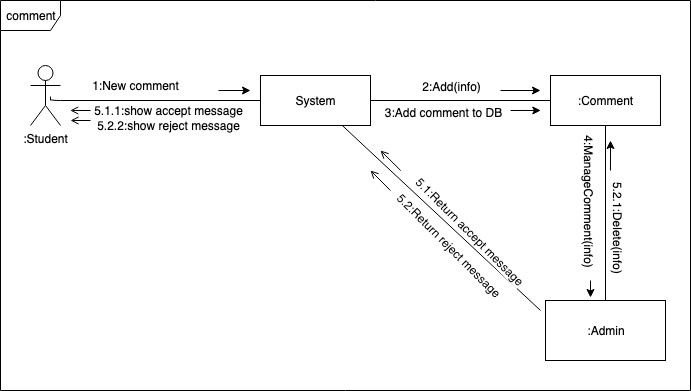

The diagram above was exported from draw.io. Its source (the exported page's mxGraphModel, read from the mxfile embedded in the PNG):
<mxGraphModel dx="946" dy="597" grid="1" gridSize="10" guides="1" tooltips="1" connect="1" arrows="1" fold="1" page="1" pageScale="1" pageWidth="850" pageHeight="1100" math="0" shadow="0">
  <root>
    <mxCell id="0" />
    <mxCell id="1" parent="0" />
    <mxCell id="xBZq1H4q6J_t6dfRbZE9-2" value="comment" style="shape=umlFrame;whiteSpace=wrap;html=1;" parent="1" vertex="1">
      <mxGeometry x="50" y="180" width="690" height="390" as="geometry" />
    </mxCell>
    <mxCell id="xBZq1H4q6J_t6dfRbZE9-14" value=":Student" style="shape=umlActor;verticalLabelPosition=bottom;labelBackgroundColor=#ffffff;verticalAlign=top;html=1;" parent="1" vertex="1">
      <mxGeometry x="80" y="245" width="30" height="60" as="geometry" />
    </mxCell>
    <mxCell id="xBZq1H4q6J_t6dfRbZE9-12" value="System" style="html=1;" parent="1" vertex="1">
      <mxGeometry x="310" y="255" width="110" height="50" as="geometry" />
    </mxCell>
    <mxCell id="xBZq1H4q6J_t6dfRbZE9-13" value=":Comment" style="html=1;" parent="1" vertex="1">
      <mxGeometry x="600" y="255" width="110" height="50" as="geometry" />
    </mxCell>
    <mxCell id="xBZq1H4q6J_t6dfRbZE9-16" value="" style="endArrow=none;html=1;edgeStyle=orthogonalEdgeStyle;entryX=0;entryY=0.5;entryDx=0;entryDy=0;" parent="1" target="xBZq1H4q6J_t6dfRbZE9-12" edge="1">
      <mxGeometry relative="1" as="geometry">
        <mxPoint x="100" y="280" as="sourcePoint" />
        <mxPoint x="260" y="400" as="targetPoint" />
        <Array as="points">
          <mxPoint x="100" y="275" />
          <mxPoint x="100" y="280" />
        </Array>
      </mxGeometry>
    </mxCell>
    <mxCell id="xBZq1H4q6J_t6dfRbZE9-17" value="" style="resizable=0;html=1;align=left;verticalAlign=bottom;labelBackgroundColor=#ffffff;fontSize=10;" parent="xBZq1H4q6J_t6dfRbZE9-16" connectable="0" vertex="1">
      <mxGeometry x="-1" relative="1" as="geometry" />
    </mxCell>
    <mxCell id="xBZq1H4q6J_t6dfRbZE9-18" value="" style="resizable=0;html=1;align=right;verticalAlign=bottom;labelBackgroundColor=#ffffff;fontSize=10;" parent="xBZq1H4q6J_t6dfRbZE9-16" connectable="0" vertex="1">
      <mxGeometry x="1" relative="1" as="geometry" />
    </mxCell>
    <mxCell id="xBZq1H4q6J_t6dfRbZE9-19" value="" style="endArrow=classic;html=1;" parent="1" edge="1">
      <mxGeometry width="50" height="50" relative="1" as="geometry">
        <mxPoint x="268" y="270" as="sourcePoint" />
        <mxPoint x="300" y="270" as="targetPoint" />
      </mxGeometry>
    </mxCell>
    <mxCell id="xBZq1H4q6J_t6dfRbZE9-20" value="1:New comment" style="text;html=1;align=center;verticalAlign=middle;resizable=0;points=[];autosize=1;" parent="1" vertex="1">
      <mxGeometry x="135" y="255" width="100" height="20" as="geometry" />
    </mxCell>
    <mxCell id="xBZq1H4q6J_t6dfRbZE9-23" value="" style="endArrow=none;html=1;entryX=0;entryY=0.5;entryDx=0;entryDy=0;exitX=1;exitY=0.5;exitDx=0;exitDy=0;" parent="1" source="xBZq1H4q6J_t6dfRbZE9-12" target="xBZq1H4q6J_t6dfRbZE9-13" edge="1">
      <mxGeometry width="50" height="50" relative="1" as="geometry">
        <mxPoint x="100" y="450" as="sourcePoint" />
        <mxPoint x="150" y="400" as="targetPoint" />
      </mxGeometry>
    </mxCell>
    <mxCell id="xBZq1H4q6J_t6dfRbZE9-25" value="2:Add(info)" style="text;html=1;align=center;verticalAlign=middle;resizable=0;points=[];labelBackgroundColor=#ffffff;" parent="xBZq1H4q6J_t6dfRbZE9-23" vertex="1" connectable="0">
      <mxGeometry x="-0.3571" y="1" relative="1" as="geometry">
        <mxPoint x="22" y="-14" as="offset" />
      </mxGeometry>
    </mxCell>
    <mxCell id="xBZq1H4q6J_t6dfRbZE9-24" value="" style="endArrow=classic;html=1;" parent="1" edge="1">
      <mxGeometry width="50" height="50" relative="1" as="geometry">
        <mxPoint x="550" y="270" as="sourcePoint" />
        <mxPoint x="590" y="270" as="targetPoint" />
      </mxGeometry>
    </mxCell>
    <mxCell id="qsLp6lp8HqzViWC9dZyc-1" value=":Admin" style="rounded=0;whiteSpace=wrap;html=1;" vertex="1" parent="1">
      <mxGeometry x="595" y="480" width="120" height="60" as="geometry" />
    </mxCell>
    <mxCell id="qsLp6lp8HqzViWC9dZyc-2" value="" style="endArrow=none;html=1;entryX=0.5;entryY=0;entryDx=0;entryDy=0;exitX=0.5;exitY=1;exitDx=0;exitDy=0;" edge="1" parent="1" source="xBZq1H4q6J_t6dfRbZE9-13" target="qsLp6lp8HqzViWC9dZyc-1">
      <mxGeometry width="50" height="50" relative="1" as="geometry">
        <mxPoint x="100" y="570" as="sourcePoint" />
        <mxPoint x="150" y="520" as="targetPoint" />
      </mxGeometry>
    </mxCell>
    <mxCell id="qsLp6lp8HqzViWC9dZyc-4" value="4:ManageComment(info)" style="text;html=1;align=center;verticalAlign=middle;resizable=0;points=[];labelBackgroundColor=#ffffff;rotation=90;" vertex="1" connectable="0" parent="qsLp6lp8HqzViWC9dZyc-2">
      <mxGeometry x="0.0588" y="-2" relative="1" as="geometry">
        <mxPoint x="-13" y="-18" as="offset" />
      </mxGeometry>
    </mxCell>
    <mxCell id="qsLp6lp8HqzViWC9dZyc-5" value="" style="endArrow=classic;html=1;entryX=0.375;entryY=-0.05;entryDx=0;entryDy=0;entryPerimeter=0;" edge="1" parent="1" target="qsLp6lp8HqzViWC9dZyc-1">
      <mxGeometry width="50" height="50" relative="1" as="geometry">
        <mxPoint x="640" y="460" as="sourcePoint" />
        <mxPoint x="640" y="470" as="targetPoint" />
      </mxGeometry>
    </mxCell>
    <mxCell id="qsLp6lp8HqzViWC9dZyc-6" value="" style="endArrow=none;html=1;" edge="1" parent="1" source="xBZq1H4q6J_t6dfRbZE9-12">
      <mxGeometry width="50" height="50" relative="1" as="geometry">
        <mxPoint x="50" y="640" as="sourcePoint" />
        <mxPoint x="590" y="490" as="targetPoint" />
      </mxGeometry>
    </mxCell>
    <mxCell id="qsLp6lp8HqzViWC9dZyc-7" value="5.1:Return accept message" style="text;html=1;align=center;verticalAlign=middle;resizable=0;points=[];labelBackgroundColor=#ffffff;rotation=45;" vertex="1" connectable="0" parent="qsLp6lp8HqzViWC9dZyc-6">
      <mxGeometry x="-0.1109" y="3" relative="1" as="geometry">
        <mxPoint x="37.71" y="24.630000000000003" as="offset" />
      </mxGeometry>
    </mxCell>
    <mxCell id="qsLp6lp8HqzViWC9dZyc-8" value="" style="endArrow=open;html=1;exitX=0.58;exitY=0.436;exitDx=0;exitDy=0;exitPerimeter=0;endFill=0;" edge="1" parent="1" source="xBZq1H4q6J_t6dfRbZE9-2">
      <mxGeometry width="50" height="50" relative="1" as="geometry">
        <mxPoint x="440" y="340" as="sourcePoint" />
        <mxPoint x="430" y="330" as="targetPoint" />
      </mxGeometry>
    </mxCell>
    <mxCell id="qsLp6lp8HqzViWC9dZyc-9" value="5.2:Return reject message" style="text;html=1;align=center;verticalAlign=middle;resizable=0;points=[];labelBackgroundColor=#ffffff;rotation=45;" vertex="1" connectable="0" parent="1">
      <mxGeometry x="490.00035649418146" y="379.9973424888326" as="geometry">
        <mxPoint x="37.71" y="24.630000000000003" as="offset" />
      </mxGeometry>
    </mxCell>
    <mxCell id="qsLp6lp8HqzViWC9dZyc-10" value="" style="endArrow=open;html=1;exitX=0.565;exitY=0.487;exitDx=0;exitDy=0;exitPerimeter=0;endFill=0;" edge="1" parent="1" source="xBZq1H4q6J_t6dfRbZE9-2">
      <mxGeometry width="50" height="50" relative="1" as="geometry">
        <mxPoint x="460.20000000000005" y="360.03999999999996" as="sourcePoint" />
        <mxPoint x="420" y="350" as="targetPoint" />
      </mxGeometry>
    </mxCell>
    <mxCell id="qsLp6lp8HqzViWC9dZyc-11" value="3:Add comment to DB" style="text;html=1;align=center;verticalAlign=middle;resizable=0;points=[];labelBackgroundColor=#ffffff;" vertex="1" connectable="0" parent="1">
      <mxGeometry x="470" y="305" as="geometry">
        <mxPoint x="22" y="-14" as="offset" />
      </mxGeometry>
    </mxCell>
    <mxCell id="qsLp6lp8HqzViWC9dZyc-12" value="" style="endArrow=classic;html=1;entryX=0.783;entryY=0.282;entryDx=0;entryDy=0;entryPerimeter=0;" edge="1" parent="1" target="xBZq1H4q6J_t6dfRbZE9-2">
      <mxGeometry width="50" height="50" relative="1" as="geometry">
        <mxPoint x="560" y="290" as="sourcePoint" />
        <mxPoint x="600" y="280" as="targetPoint" />
      </mxGeometry>
    </mxCell>
    <mxCell id="qsLp6lp8HqzViWC9dZyc-13" value="5.1.1:show accept message" style="text;html=1;align=center;verticalAlign=middle;resizable=0;points=[];labelBackgroundColor=#ffffff;rotation=0;" vertex="1" connectable="0" parent="1">
      <mxGeometry x="180.00035649418146" y="264.9973424888326" as="geometry">
        <mxPoint x="37.71" y="24.630000000000003" as="offset" />
      </mxGeometry>
    </mxCell>
    <mxCell id="qsLp6lp8HqzViWC9dZyc-14" value="" style="endArrow=open;html=1;endFill=0;entryX=0.101;entryY=0.282;entryDx=0;entryDy=0;entryPerimeter=0;" edge="1" parent="1" target="xBZq1H4q6J_t6dfRbZE9-2">
      <mxGeometry width="50" height="50" relative="1" as="geometry">
        <mxPoint x="140" y="290" as="sourcePoint" />
        <mxPoint x="440" y="340" as="targetPoint" />
      </mxGeometry>
    </mxCell>
    <mxCell id="qsLp6lp8HqzViWC9dZyc-15" value="5.2.2:show reject message" style="text;html=1;align=center;verticalAlign=middle;resizable=0;points=[];labelBackgroundColor=#ffffff;rotation=0;" vertex="1" connectable="0" parent="1">
      <mxGeometry x="180.00035649418146" y="279.9973424888326" as="geometry">
        <mxPoint x="37.71" y="24.630000000000003" as="offset" />
      </mxGeometry>
    </mxCell>
    <mxCell id="qsLp6lp8HqzViWC9dZyc-17" value="" style="endArrow=open;html=1;endFill=0;" edge="1" parent="1">
      <mxGeometry width="50" height="50" relative="1" as="geometry">
        <mxPoint x="140" y="300" as="sourcePoint" />
        <mxPoint x="120" y="300" as="targetPoint" />
      </mxGeometry>
    </mxCell>
    <mxCell id="qsLp6lp8HqzViWC9dZyc-19" value="5.2.1:Delete(info)" style="text;html=1;align=center;verticalAlign=middle;resizable=0;points=[];labelBackgroundColor=#ffffff;rotation=90;" vertex="1" connectable="0" parent="1">
      <mxGeometry x="490" y="320" as="geometry">
        <mxPoint x="86.8240421164229" y="-178.3893048944737" as="offset" />
      </mxGeometry>
    </mxCell>
    <mxCell id="qsLp6lp8HqzViWC9dZyc-20" value="" style="endArrow=classic;html=1;exitX=0.884;exitY=0.436;exitDx=0;exitDy=0;exitPerimeter=0;" edge="1" parent="1" source="xBZq1H4q6J_t6dfRbZE9-2">
      <mxGeometry width="50" height="50" relative="1" as="geometry">
        <mxPoint x="570" y="300" as="sourcePoint" />
        <mxPoint x="660" y="320" as="targetPoint" />
      </mxGeometry>
    </mxCell>
  </root>
</mxGraphModel>